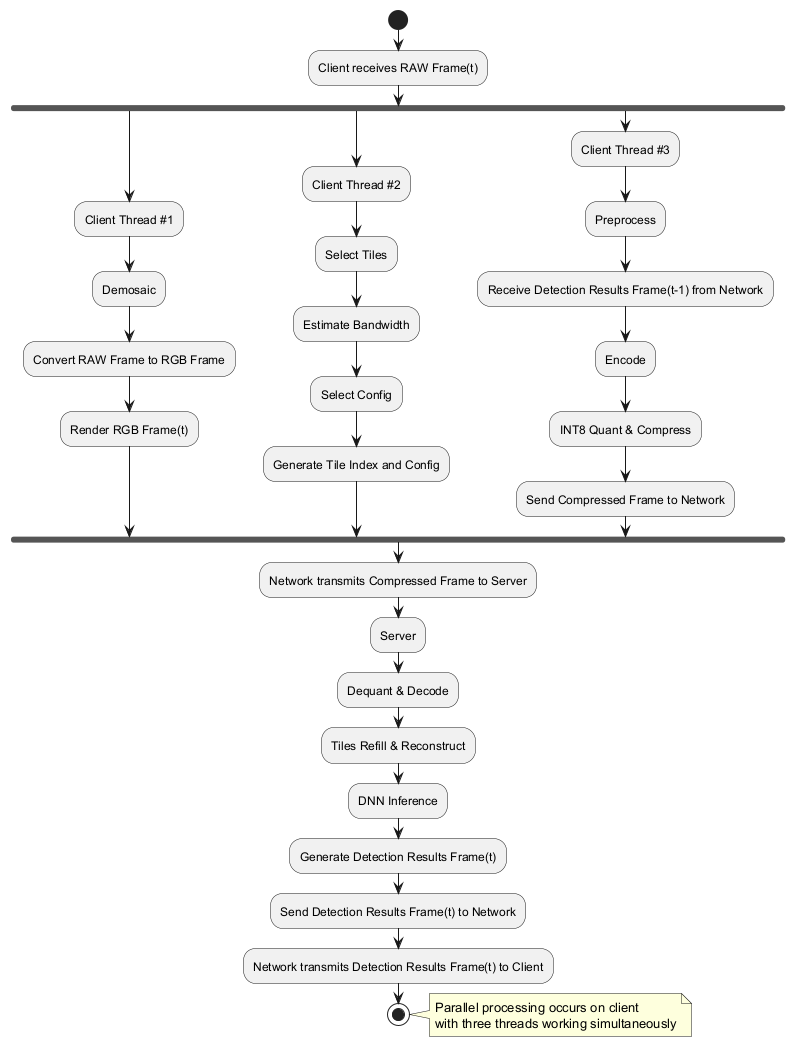

The diagram above was rendered by PlantUML. Its source (embedded in the PNG):
@startuml
start
:Client receives RAW Frame(t);

fork
  :Client Thread #1;
  :Demosaic;
  :Convert RAW Frame to RGB Frame;
  :Render RGB Frame(t);
fork again
  :Client Thread #2;
  :Select Tiles;
  :Estimate Bandwidth;
  :Select Config;
  :Generate Tile Index and Config;
fork again
  :Client Thread #3;
  :Preprocess;
  :Receive Detection Results Frame(t-1) from Network;
  :Encode;
  :INT8 Quant & Compress;
  :Send Compressed Frame to Network;
end fork

:Network transmits Compressed Frame to Server;

:Server;
:Dequant & Decode;
:Tiles Refill & Reconstruct;
:DNN Inference;
:Generate Detection Results Frame(t);
:Send Detection Results Frame(t) to Network;

:Network transmits Detection Results Frame(t) to Client;

stop

note right
  Parallel processing occurs on client
  with three threads working simultaneously
end note
@enduml